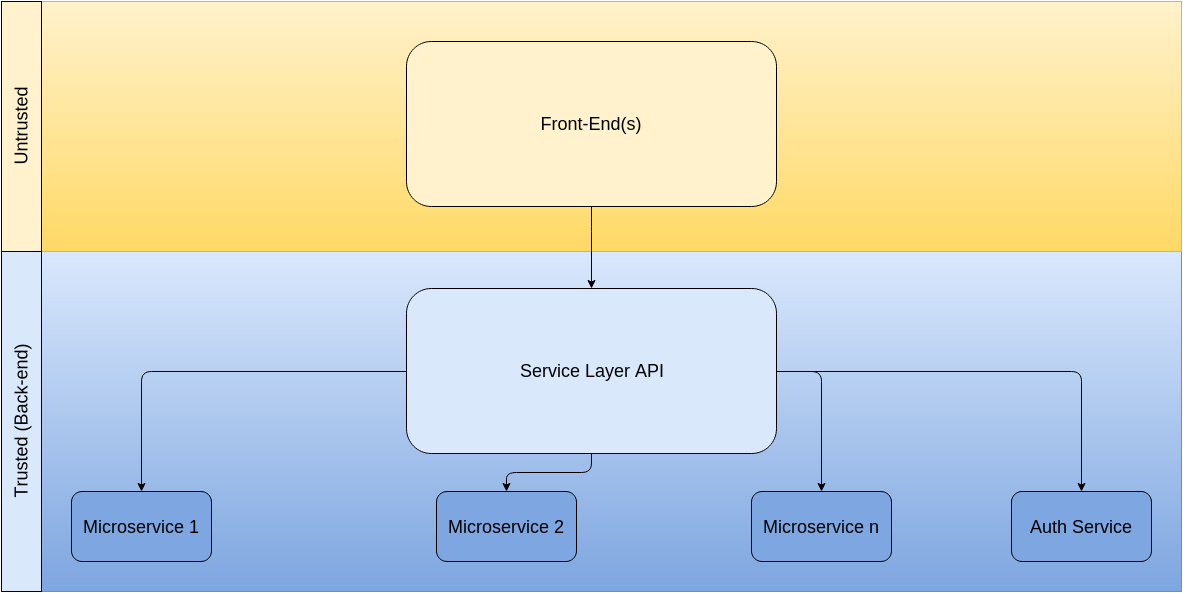

The diagram above was exported from draw.io. Its source (the exported page's mxGraphModel, read from the mxfile embedded in the PNG):
<mxGraphModel dx="1133" dy="719" grid="1" gridSize="10" guides="1" tooltips="1" connect="1" arrows="1" fold="1" page="0" pageScale="1.5" pageWidth="826" pageHeight="1169" background="none" math="0">
  <root>
    <mxCell id="0" style=";html=1;" />
    <mxCell id="1" style=";html=1;" parent="0" />
    <mxCell id="193" value="" style="html=1;plain-blue" parent="1" vertex="1">
      <mxGeometry x="210" y="350" width="1180" height="340" as="geometry" />
    </mxCell>
    <mxCell id="124" value="&lt;font style=&quot;font-size: 18px&quot;&gt;Microservice 2&lt;/font&gt;" style="rounded=1;fillColor=#7EA6E0;html=1;" parent="1" vertex="1">
      <mxGeometry x="645" y="590" width="140" height="70" as="geometry" />
    </mxCell>
    <mxCell id="135" value="&lt;font style=&quot;font-size: 18px&quot;&gt;Microservice 1&lt;/font&gt;" style="rounded=1;fillColor=#7EA6E0;html=1;" parent="1" vertex="1">
      <mxGeometry x="280" y="590" width="140" height="70" as="geometry" />
    </mxCell>
    <mxCell id="139" value="&lt;font style=&quot;font-size: 18px&quot;&gt;Auth Service&lt;/font&gt;" style="rounded=1;fillColor=#7EA6E0;html=1;" parent="1" vertex="1">
      <mxGeometry x="1220" y="590" width="140" height="70" as="geometry" />
    </mxCell>
    <mxCell id="151" value="" style="edgeStyle=elbowEdgeStyle;elbow=horizontal;html=1;exitX=0;exitY=0.5;entryX=0.5;entryY=0;" parent="1" source="210" target="135" edge="1">
      <mxGeometry y="150" width="100" height="100" as="geometry">
        <mxPoint x="315" y="470" as="sourcePoint" />
        <mxPoint x="100" y="150" as="targetPoint" />
        <Array as="points">
          <mxPoint x="350" y="530" />
        </Array>
      </mxGeometry>
    </mxCell>
    <mxCell id="158" value="" style="edgeStyle=elbowEdgeStyle;elbow=vertical;html=1;" parent="1" source="124" edge="1">
      <mxGeometry y="150" width="100" height="100" as="geometry">
        <mxPoint y="250" as="sourcePoint" />
        <mxPoint x="780" y="590" as="targetPoint" />
        <Array as="points" />
      </mxGeometry>
    </mxCell>
    <mxCell id="166" value="" style="edgeStyle=elbowEdgeStyle;elbow=vertical;html=1;exitX=1;exitY=0.5;entryX=0.5;entryY=0;" parent="1" source="210" target="139" edge="1">
      <mxGeometry y="150" width="100" height="100" as="geometry">
        <mxPoint y="250" as="sourcePoint" />
        <mxPoint x="1324.9999999999995" y="470" as="targetPoint" />
        <Array as="points">
          <mxPoint x="1130" y="470" />
        </Array>
      </mxGeometry>
    </mxCell>
    <mxCell id="209" value="" style="html=1;plain-yellow" parent="1" vertex="1">
      <mxGeometry x="210" y="100" width="1180" height="250" as="geometry" />
    </mxCell>
    <mxCell id="210" value="&lt;font style=&quot;font-size: 18px&quot;&gt;Service Layer API&lt;/font&gt;" style="rounded=1;whiteSpace=wrap;html=1;fillColor=#DAE8FC;" parent="1" vertex="1">
      <mxGeometry x="615" y="387" width="370" height="165" as="geometry" />
    </mxCell>
    <mxCell id="212" value="&lt;font style=&quot;font-size: 18px&quot;&gt;Front-End(s)&lt;/font&gt;" style="rounded=1;whiteSpace=wrap;html=1;fillColor=#FFF2CC;" parent="1" vertex="1">
      <mxGeometry x="615" y="140" width="370" height="165" as="geometry" />
    </mxCell>
    <mxCell id="224" value="&lt;font style=&quot;font-size: 18px&quot;&gt;Trusted (Back-end)&lt;/font&gt;" style="whiteSpace=wrap;html=1;fillColor=#DAE8FC;flipV=0;horizontal=0;" parent="1" vertex="1">
      <mxGeometry x="210" y="350" width="40" height="340" as="geometry" />
    </mxCell>
    <mxCell id="225" value="&lt;font style=&quot;font-size: 18px&quot;&gt;Untrusted&lt;/font&gt;" style="whiteSpace=wrap;html=1;fillColor=#FFF2CC;flipV=0;horizontal=0;" parent="1" vertex="1">
      <mxGeometry x="210" y="100" width="40" height="250" as="geometry" />
    </mxCell>
    <mxCell id="226" value="&lt;font style=&quot;font-size: 18px&quot;&gt;Microservice n&lt;/font&gt;" style="rounded=1;fillColor=#7EA6E0;html=1;" parent="1" vertex="1">
      <mxGeometry x="960" y="590" width="140" height="70" as="geometry" />
    </mxCell>
    <mxCell id="227" value="" style="edgeStyle=elbowEdgeStyle;elbow=vertical;html=1;exitX=0.5;exitY=1;" parent="1" source="212" edge="1">
      <mxGeometry x="5" y="-223" width="100" height="100" as="geometry">
        <mxPoint x="785" y="305" as="sourcePoint" />
        <mxPoint x="800" y="387" as="targetPoint" />
        <Array as="points">
          <mxPoint x="780" y="320" />
        </Array>
      </mxGeometry>
    </mxCell>
    <mxCell id="228" value="" style="edgeStyle=elbowEdgeStyle;elbow=vertical;html=1;entryX=0.5;entryY=0;exitX=0.5;exitY=1;" parent="1" source="210" target="124" edge="1">
      <mxGeometry y="-29.19999999999999" width="100" height="100" as="geometry">
        <mxPoint x="780" y="560" as="sourcePoint" />
        <mxPoint x="780" y="580.8" as="targetPoint" />
      </mxGeometry>
    </mxCell>
    <mxCell id="229" value="" style="edgeStyle=elbowEdgeStyle;elbow=vertical;html=1;entryX=0.5;entryY=0;exitX=1;exitY=0.5;" parent="1" source="210" target="226" edge="1">
      <mxGeometry x="10" y="-19.19999999999999" width="100" height="100" as="geometry">
        <mxPoint x="990" y="470" as="sourcePoint" />
        <mxPoint x="789.5714285714289" y="600.1428571428573" as="targetPoint" />
        <Array as="points">
          <mxPoint x="1000" y="470" />
        </Array>
      </mxGeometry>
    </mxCell>
  </root>
</mxGraphModel>